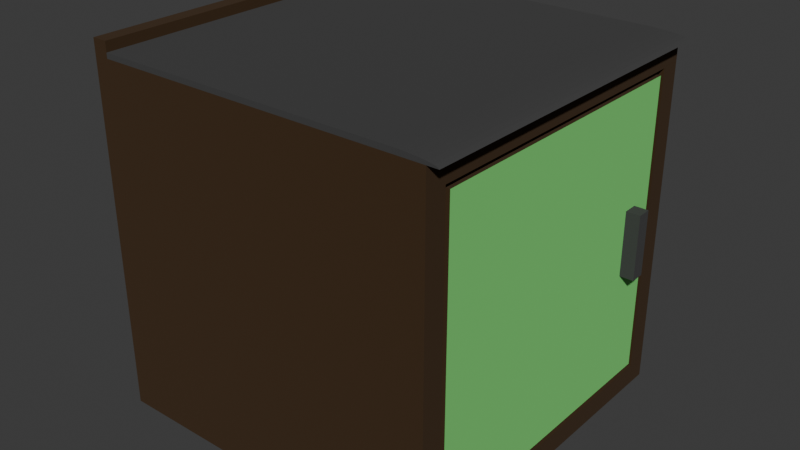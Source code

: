 # Source: counter_c.blend  (saved by Blender 4.2.66; exported with 4.5.12 LTS)
import bpy
from mathutils import Matrix  # noqa: F401  (used for matrix-valued properties, if any)

bpy.ops.wm.read_factory_settings(use_empty=True)
scene = bpy.context.scene
scene.name = 'Scene'

# ---- collections
col_collection = bpy.data.collections.new('Collection'); scene.collection.children.link(col_collection)

# ---- materials (node trees are filled in below, after node groups)
mat_material_001 = bpy.data.materials.new('Material.001')
mat_material_001.roughness = 0.5
mat_material_002 = bpy.data.materials.new('Material.002')
mat_material_003 = bpy.data.materials.new('Material.003')

# ---- material node trees
mat_material_001.use_nodes = True; mat_material_001.node_tree.nodes.clear()
_N = mat_material_001.node_tree.nodes; _L = mat_material_001.node_tree.links
n0 = _N.new('ShaderNodeBsdfPrincipled'); n0.name = 'Principled BSDF'; n0.location = (10, 300)
n0.inputs[0].default_value = (0.04519, 0.02029, 0.003035, 1.0)
n0.inputs[2].default_value = 1.0
n1 = _N.new('ShaderNodeOutputMaterial'); n1.name = 'Material Output'; n1.location = (300, 300)
n2 = _N.new('ShaderNodeNormalMap'); n2.name = 'Normal Map'; n2.location = (-300, -300)
n2.label = 'Normal/Map'
n2.inputs[0].default_value = 0.0
_L.new(n0.outputs[0], n1.inputs[0])
_L.new(n2.outputs[0], n0.inputs[5])
n1.is_active_output = True
mat_material_002.use_nodes = True; mat_material_002.node_tree.nodes.clear()
_N = mat_material_002.node_tree.nodes; _L = mat_material_002.node_tree.links
n0 = _N.new('ShaderNodeBsdfPrincipled'); n0.name = 'Principled BSDF'; n0.location = (10, 300)
n0.inputs[0].default_value = (0.1946, 0.7157, 0.1746, 1.0)
n0.inputs[2].default_value = 1.0
n1 = _N.new('ShaderNodeOutputMaterial'); n1.name = 'Material Output'; n1.location = (300, 300)
_L.new(n0.outputs[0], n1.inputs[0])
n1.is_active_output = True
mat_material_003.use_nodes = True; mat_material_003.node_tree.nodes.clear()
_N = mat_material_003.node_tree.nodes; _L = mat_material_003.node_tree.links
n0 = _N.new('ShaderNodeBsdfPrincipled'); n0.name = 'Principled BSDF'; n0.location = (10, 300)
n0.inputs[0].default_value = (0.04817, 0.04817, 0.04817, 1.0)
n0.inputs[2].default_value = 1.0
n1 = _N.new('ShaderNodeOutputMaterial'); n1.name = 'Material Output'; n1.location = (300, 300)
_L.new(n0.outputs[0], n1.inputs[0])
n1.is_active_output = True

# ---- world
world_world = bpy.data.worlds.new('World'); scene.world = world_world
world_world.use_nodes = True; world_world.node_tree.nodes.clear()
_N = world_world.node_tree.nodes; _L = world_world.node_tree.links
n0 = _N.new('ShaderNodeOutputWorld'); n0.name = 'World Output'; n0.location = (300, 300)
n1 = _N.new('ShaderNodeBackground'); n1.name = 'Background'; n1.location = (10, 300)
n1.inputs[0].default_value = (0.05088, 0.05088, 0.05088, 1.0)
_L.new(n1.outputs[0], n0.inputs[0])
n0.is_active_output = True
world_world.color = (0.05088, 0.05088, 0.05088)
world_world.sun_shadow_jitter_overblur = 0.0

# ---- meshes
me_cube_001 = bpy.data.meshes.new('Cube.001')
me_cube_001.from_pydata([(100.0, 87.73, -87.73), (100.0, -87.73, -87.73), (100.0, 87.73, 87.73), (100.0, -87.73, 87.73), (-100.0, 100.0, -100.0), (-100.0, -100.0, -100.0), (-100.0, 100.0, 100.0), (-100.0, -100.0, 100.0), (-91.19, -100.0, -100.0), (-52.87, 100.0, 72.06), (-91.19, -100.0, 100.0), (-52.87, 100.0, -72.06), (-91.19, 108.7, 100.0), (-100.0, 108.7, 100.0), (-100.0, 108.7, -100.0), (-91.19, 108.7, -100.0), (82.89, 100.0, -72.06), (100.0, -100.0, -100.0), (82.89, 100.0, 72.06), (100.0, -100.0, 100.0), (100.0, -18.78, -71.25), (100.0, 18.78, -71.25), (100.0, 18.78, -62.88), (100.0, -18.78, -62.88), (97.29, 87.73, -87.73), (97.29, -87.73, -87.73), (97.29, 87.73, 87.73), (97.29, -87.73, 87.73), (97.29, 84.8, -84.8), (97.29, -84.8, -84.8), (97.29, -84.8, 84.8), (97.29, 84.8, 84.8), (100.0, 84.8, -84.8), (100.0, -84.8, -84.8), (100.0, -84.8, 84.8), (100.0, 84.8, 84.8), (108.1, 18.78, -71.25), (108.1, -18.78, -71.25), (108.1, -18.78, -62.88), (108.1, 18.78, -62.88), (100.0, 100.0, -100.0), (100.0, 100.0, 100.0), (-91.19, 100.0, -100.0), (-91.19, 100.0, 100.0), (82.89, 57.62, -72.06), (82.89, 57.62, 72.06), (-52.87, 57.62, -72.06), (-52.87, 57.62, 72.06), (82.89, 99.98, -72.06), (82.89, 99.98, 72.06), (-52.87, 99.98, -72.06), (-52.87, 99.98, 72.06), (-100.0, 103.0, 100.0), (-100.0, 103.0, -100.0), (-91.19, 103.0, -100.0), (-91.19, 103.0, 100.0), (106.3, 100.0, -100.0), (106.3, 100.0, 100.0), (106.3, 100.0, 100.0), (79.83, 103.0, 100.0), (105.6, 100.7, 100.0), (103.7, 101.3, 100.0), (100.5, 101.9, 100.0), (96.32, 102.4, 100.0), (91.3, 102.7, 100.0), (85.71, 103.0, 100.0), (79.83, 103.0, -100.0), (106.3, 100.0, -100.0), (85.71, 103.0, -100.0), (91.3, 102.7, -100.0), (96.32, 102.4, -100.0), (100.5, 101.9, -100.0), (103.7, 101.3, -100.0), (105.6, 100.7, -100.0)], [], [(53, 52, 13, 14), (10, 43, 6, 7), (7, 6, 4, 5), (8, 17, 19, 10), (21, 22, 39, 36), (8, 42, 40, 17), (5, 4, 42, 8), (5, 8, 10, 7), (19, 41, 43, 10), (11, 9, 47, 46), (15, 14, 13, 12), (55, 54, 15, 12), (52, 55, 12, 13), (54, 53, 14, 15), (0, 1, 17, 40), (3, 2, 41, 19), (2, 0, 40, 41), (1, 3, 19, 17), (32, 33, 29, 28), (35, 32, 28, 31), (2, 3, 27, 26), (3, 1, 25, 27), (25, 24, 28, 29), (24, 26, 31, 28), (26, 27, 30, 31), (27, 25, 29, 30), (0, 2, 26, 24), (34, 35, 31, 30), (1, 0, 24, 25), (33, 34, 30, 29), (21, 20, 33, 32), (20, 23, 34, 33), (22, 21, 32, 35), (23, 22, 35, 34), (37, 36, 39, 38), (20, 21, 36, 37), (22, 23, 38, 39), (23, 20, 37, 38), (16, 18, 41, 40), (11, 16, 40, 42), (18, 9, 43, 41), (9, 11, 42, 43), (45, 44, 48, 49), (16, 11, 46, 44), (9, 18, 45, 47), (18, 16, 44, 45), (48, 50, 51, 49), (46, 47, 51, 50), (44, 46, 50, 48), (47, 45, 49, 51), (42, 4, 53, 54), (6, 43, 55, 52), (42, 54, 66, 68, 69, 70, 71, 72, 73, 67, 56), (4, 6, 52, 53), (54, 55, 59, 66), (43, 42, 56, 57), (55, 43, 57, 58, 60, 61, 62, 63, 64, 65, 59), (66, 59, 65, 68), (68, 65, 64, 69), (69, 64, 63, 70), (70, 63, 62, 71), (71, 62, 61, 72), (72, 61, 60, 73), (73, 60, 58, 67), (57, 56, 67, 58)])
me_cube_001.polygons.foreach_set('use_smooth', [True] * 65)
me_cube_001.polygons.foreach_set('material_index', [0, 0, 0, 0, 2, 0, 0, 0, 0, 0, 0, 0, 0, 0, 0, 0, 0, 0, 0, 0, 0, 0, 0, 0, 0, 0, 0, 0, 0, 0, 1, 1, 1, 1, 2, 2, 2, 2, 0, 0, 0, 0, 0, 0, 0, 0, 0, 0, 0, 0, 0, 0, 2, 0, 2, 0, 2, 2, 2, 2, 2, 2, 2, 2, 0])
_k = set([(0, 1), (0, 2), (0, 24), (1, 3), (1, 25), (2, 3), (2, 26), (3, 27), (4, 5), (4, 53), (5, 7), (5, 8), (6, 7), (6, 52), (7, 10), (8, 17), (9, 11), (9, 18), (9, 47), (10, 19), (11, 16), (11, 46), (12, 13), (12, 15), (12, 55), (13, 14), (13, 52), (14, 15), (14, 53), (15, 54), (16, 18), (16, 44), (17, 19), (17, 40), (18, 45), (19, 41), (20, 21), (20, 23), (20, 37), (21, 22), (21, 36), (22, 23), (22, 39), (23, 38), (24, 25), (24, 26), (25, 27), (26, 27), (28, 29), (28, 31), (28, 32), (29, 30), (29, 33), (30, 31), (30, 34), (31, 35), (32, 33), (32, 35), (33, 34), (34, 35), (36, 37), (36, 39), (37, 38), (38, 39), (40, 41), (40, 42), (41, 43), (42, 43), (42, 56), (43, 57), (44, 45), (44, 46), (44, 48), (45, 47), (45, 49), (46, 47), (46, 50), (47, 51), (48, 49), (48, 50), (49, 51), (50, 51), (54, 55), (54, 66), (55, 59), (56, 57), (56, 67), (57, 58), (58, 60), (58, 67), (59, 65), (60, 61), (60, 73), (61, 62), (61, 72), (62, 63), (62, 71), (63, 64), (63, 70), (64, 65), (64, 69), (65, 68), (66, 68), (67, 73), (68, 69), (69, 70), (70, 71), (71, 72), (72, 73)])
me_cube_001.attributes.new('sharp_edge', 'BOOLEAN', 'EDGE').data.foreach_set('value', [ (min(e.vertices), max(e.vertices)) in _k for e in me_cube_001.edges])
_uv = me_cube_001.uv_layers.new(name='UVMap')
_uv.uv.foreach_set('vector', [0.625, 0.25, 0.625, 0.0, 0.625, 0.0, 0.625, 0.25, 0.375, 0.989, 0.625, 0.989, 0.625, 1.0, 0.375, 1.0, 0.375, 0.0, 0.625, 0.0, 0.625, 0.25, 0.375, 0.25, 0.136, 0.5, 0.375, 0.5, 0.375, 0.75, 0.136, 0.75, 0.5443, 0.5807, 0.5443, 0.6693, 0.5443, 0.6693, 0.5443, 0.5807, 0.375, 0.261, 0.625, 0.261, 0.625, 0.5, 0.375, 0.5, 0.375, 0.25, 0.625, 0.25, 0.625, 0.261, 0.375, 0.261, 0.125, 0.5, 0.136, 0.5, 0.136, 0.75, 0.125, 0.75, 0.375, 0.75, 0.625, 0.75, 0.625, 0.989, 0.375, 0.989, 0.8339, 0.5301, 0.8339, 0.7199, 0.8339, 0.7199, 0.8339, 0.5301, 0.864, 0.5, 0.875, 0.5, 0.875, 0.75, 0.864, 0.75, 0.864, 0.75, 0.864, 0.5, 0.864, 0.5, 0.864, 0.75, 0.625, 1.0, 0.625, 0.989, 0.625, 0.989, 0.625, 1.0, 0.625, 0.261, 0.625, 0.25, 0.625, 0.25, 0.625, 0.261, 0.6097, 0.5153, 0.3903, 0.5153, 0.375, 0.5, 0.625, 0.5, 0.3903, 0.7347, 0.6097, 0.7347, 0.625, 0.75, 0.375, 0.75, 0.6097, 0.7347, 0.6097, 0.5153, 0.625, 0.5, 0.625, 0.75, 0.3903, 0.5153, 0.3903, 0.7347, 0.375, 0.75, 0.375, 0.5, 0.606, 0.519, 0.394, 0.519, 0.394, 0.519, 0.606, 0.519, 0.606, 0.731, 0.606, 0.519, 0.606, 0.519, 0.606, 0.731, 0.6097, 0.7347, 0.3903, 0.7347, 0.3903, 0.7347, 0.6097, 0.7347, 0.3903, 0.7347, 0.3903, 0.5153, 0.3903, 0.5153, 0.3903, 0.7347, 0.3903, 0.5153, 0.6097, 0.5153, 0.606, 0.519, 0.394, 0.519, 0.6097, 0.5153, 0.6097, 0.7347, 0.606, 0.731, 0.606, 0.519, 0.6097, 0.7347, 0.3903, 0.7347, 0.394, 0.731, 0.606, 0.731, 0.3903, 0.7347, 0.3903, 0.5153, 0.394, 0.519, 0.394, 0.731, 0.6097, 0.5153, 0.6097, 0.7347, 0.6097, 0.7347, 0.6097, 0.5153, 0.394, 0.731, 0.606, 0.731, 0.606, 0.731, 0.394, 0.731, 0.3903, 0.5153, 0.6097, 0.5153, 0.6097, 0.5153, 0.3903, 0.5153, 0.394, 0.519, 0.394, 0.731, 0.394, 0.731, 0.394, 0.519, 0.5443, 0.5807, 0.4557, 0.5807, 0.394, 0.519, 0.606, 0.519, 0.4557, 0.5807, 0.4557, 0.6693, 0.394, 0.731, 0.394, 0.519, 0.5443, 0.6693, 0.5443, 0.5807, 0.606, 0.519, 0.606, 0.731, 0.4557, 0.6693, 0.5443, 0.6693, 0.606, 0.731, 0.394, 0.731, 0.4557, 0.5807, 0.5443, 0.5807, 0.5443, 0.6693, 0.4557, 0.6693, 0.4557, 0.5807, 0.5443, 0.5807, 0.5443, 0.5807, 0.4557, 0.5807, 0.5443, 0.6693, 0.4557, 0.6693, 0.4557, 0.6693, 0.5443, 0.6693, 0.4557, 0.6693, 0.4557, 0.5807, 0.4557, 0.5807, 0.4557, 0.6693, 0.6551, 0.5301, 0.6551, 0.7199, 0.625, 0.75, 0.625, 0.5, 0.8339, 0.5301, 0.6551, 0.5301, 0.625, 0.5, 0.864, 0.5, 0.6551, 0.7199, 0.8339, 0.7199, 0.864, 0.75, 0.625, 0.75, 0.8339, 0.7199, 0.8339, 0.5301, 0.864, 0.5, 0.864, 0.75, 0.6551, 0.7199, 0.6551, 0.5301, 0.6551, 0.5301, 0.6551, 0.7199, 0.6551, 0.5301, 0.8339, 0.5301, 0.8339, 0.5301, 0.6551, 0.5301, 0.8339, 0.7199, 0.6551, 0.7199, 0.6551, 0.7199, 0.8339, 0.7199, 0.6551, 0.7199, 0.6551, 0.5301, 0.6551, 0.5301, 0.6551, 0.7199, 0.6551, 0.5301, 0.8339, 0.5301, 0.8339, 0.7199, 0.6551, 0.7199, 0.8339, 0.5301, 0.8339, 0.7199, 0.8339, 0.7199, 0.8339, 0.5301, 0.6551, 0.5301, 0.8339, 0.5301, 0.8339, 0.5301, 0.6551, 0.5301, 0.8339, 0.7199, 0.6551, 0.7199, 0.6551, 0.7199, 0.8339, 0.7199, 0.625, 0.261, 0.625, 0.25, 0.625, 0.25, 0.625, 0.261, 0.625, 1.0, 0.625, 0.989, 0.625, 0.989, 0.625, 1.0, 0.625, 0.261, 0.625, 0.261, 0.625, 0.261, 0.625, 0.261, 0.625, 0.261, 0.625, 0.261, 0.625, 0.261, 0.625, 0.261, 0.625, 0.261, 0.625, 0.261, 0.625, 0.261, 0.625, 0.25, 0.625, 0.0, 0.625, 0.0, 0.625, 0.25, 0.864, 0.5, 0.864, 0.75, 0.864, 0.75, 0.864, 0.5, 0.864, 0.75, 0.864, 0.5, 0.864, 0.5, 0.864, 0.75, 0.625, 0.989, 0.625, 0.989, 0.625, 0.989, 0.625, 0.989, 0.625, 0.989, 0.625, 0.989, 0.625, 0.989, 0.625, 0.989, 0.625, 0.989, 0.625, 0.989, 0.625, 0.989, 0.864, 0.5, 0.864, 0.75, 0.864, 0.75, 0.864, 0.5, 0.864, 0.5, 0.864, 0.75, 0.864, 0.75, 0.864, 0.5, 0.864, 0.5, 0.864, 0.75, 0.864, 0.75, 0.864, 0.5, 0.864, 0.5, 0.864, 0.75, 0.864, 0.75, 0.864, 0.5, 0.864, 0.5, 0.864, 0.75, 0.864, 0.75, 0.864, 0.5, 0.864, 0.5, 0.864, 0.75, 0.864, 0.75, 0.864, 0.5, 0.864, 0.5, 0.864, 0.75, 0.864, 0.75, 0.864, 0.5, 0.864, 0.75, 0.864, 0.5, 0.864, 0.5, 0.864, 0.75])
me_cube_001.materials.append(mat_material_001)
me_cube_001.materials.append(mat_material_002)
me_cube_001.materials.append(mat_material_003)
me_cube_001.update()
me_cube_001.normals_split_custom_set([tuple(v) for v in zip(*[iter([-1.0, 0.0, 0.0, -1.0, 0.0, 0.0, -1.0, 0.0, 0.0, -1.0, 0.0, 0.0, 0.0, 0.0, 1.0, 0.0, 0.0, 1.0, 0.0, 0.0, 1.0, 0.0, 0.0, 1.0, -1.0, 0.0, 0.0, -1.0, 0.0, 0.0, -1.0, 0.0, 0.0, -1.0, 0.0, 0.0, 0.0, -1.0, 0.0, 0.0, -1.0, 0.0, 0.0, -1.0, 0.0, 0.0, -1.0, 0.0, 0.0, 1.0, 0.0, 0.0, 1.0, 0.0, 0.0, 1.0, 0.0, 0.0, 1.0, 0.0, 0.0, 0.0, -1.0, 0.0, 0.0, -1.0, 0.0, 0.0, -1.0, 0.0, 0.0, -1.0, 0.0, 0.0, -1.0, 0.0, 0.0, -1.0, 0.0, 0.0, -1.0, 0.0, 0.0, -1.0, 0.0, -1.0, 0.0, 0.0, -1.0, 0.0, 0.0, -1.0, 0.0, 0.0, -1.0, 0.0, 0.0, 0.0, 1.0, 0.0, 0.0, 1.0, 0.0, 0.0, 1.0, 0.0, 0.0, 1.0, 1.0, 0.0, 0.0, 1.0, 0.0, 0.0, 1.0, 0.0, 0.0, 1.0, 0.0, 0.0, 0.0, 1.0, 0.0, 0.0, 1.0, 0.0, 0.0, 1.0, 0.0, 0.0, 1.0, 0.0, 1.0, 0.0, 0.0, 1.0, 0.0, 0.0, 1.0, 0.0, 0.0, 1.0, 0.0, 0.0, 0.0, 0.0, 1.0, 0.0, 0.0, 1.0, 0.0, 0.0, 1.0, 0.0, 0.0, 1.0, 0.0, 0.0, -1.0, 0.0, 0.0, -1.0, 0.0, 0.0, -1.0, 0.0, 0.0, -1.0, 1.0, 0.0, 0.0, 1.0, 0.0, 0.0, 1.0, 0.0, 0.0, 1.0, 0.0, 0.0, 1.0, 0.0, 0.0, 1.0, 0.0, 0.0, 1.0, 0.0, 0.0, 1.0, 0.0, 0.0, 1.0, 0.0, 0.0, 1.0, 0.0, 0.0, 1.0, 0.0, 0.0, 1.0, 0.0, 0.0, 1.0, 0.0, 0.0, 1.0, 0.0, 0.0, 1.0, 0.0, 0.0, 1.0, 0.0, 0.0, 0.0, 0.0, -1.0, 0.0, 0.0, -1.0, 0.0, 0.0, -1.0, 0.0, 0.0, -1.0, 0.0, 1.0, 0.0, 0.0, 1.0, 0.0, 0.0, 1.0, 0.0, 0.0, 1.0, 0.0, 0.0, 0.0, -1.0, 0.0, 0.0, -1.0, 0.0, 0.0, -1.0, 0.0, 0.0, -1.0, 0.0, 1.0, 0.0, 0.0, 1.0, 0.0, 0.0, 1.0, 0.0, 0.0, 1.0, 0.0, 1.0, 0.0, 0.0, 1.0, 0.0, 0.0, 1.0, 0.0, 0.0, 1.0, 0.0, 0.0, 1.0, 0.0, 0.0, 1.0, 0.0, 0.0, 1.0, 0.0, 0.0, 1.0, 0.0, 0.0, 1.0, 0.0, 0.0, 1.0, 0.0, 0.0, 1.0, 0.0, 0.0, 1.0, 0.0, 0.0, 1.0, 0.0, 0.0, 1.0, 0.0, 0.0, 1.0, 0.0, 0.0, 1.0, 0.0, 0.0, 0.0, -1.0, 0.0, 0.0, -1.0, 0.0, 0.0, -1.0, 0.0, 0.0, -1.0, 0.0, 0.0, 0.0, 1.0, 0.0, 0.0, 1.0, 0.0, 0.0, 1.0, 0.0, 0.0, 1.0, 0.0, 0.0, 1.0, 0.0, 0.0, 1.0, 0.0, 0.0, 1.0, 0.0, 0.0, 1.0, 0.0, -1.0, 0.0, 0.0, -1.0, 0.0, 0.0, -1.0, 0.0, 0.0, -1.0, 0.0, 1.0, 0.0, 0.0, 1.0, 0.0, 0.0, 1.0, 0.0, 0.0, 1.0, 0.0, 0.0, 1.0, 0.0, 0.0, 1.0, 0.0, 0.0, 1.0, 0.0, 0.0, 1.0, 0.0, 0.0, 1.0, 0.0, 0.0, 1.0, 0.0, 0.0, 1.0, 0.0, 0.0, 1.0, 0.0, 0.0, 1.0, 0.0, 0.0, 1.0, 0.0, 0.0, 1.0, 0.0, 0.0, 1.0, 0.0, 0.0, 1.0, 0.0, 0.0, 1.0, 0.0, 0.0, 1.0, 0.0, 0.0, 1.0, 0.0, 0.0, 0.0, 0.0, -1.0, 0.0, 0.0, -1.0, 0.0, 0.0, -1.0, 0.0, 0.0, -1.0, 0.0, 0.0, 1.0, 0.0, 0.0, 1.0, 0.0, 0.0, 1.0, 0.0, 0.0, 1.0, 0.0, -1.0, 0.0, 0.0, -1.0, 0.0, 0.0, -1.0, 0.0, 0.0, -1.0, 0.0, 0.0, 1.0, 0.0, 0.0, 1.0, 0.0, 0.0, 1.0, 0.0, 0.0, 1.0, 0.0, 0.0, 1.0, 0.0, 0.0, 1.0, 0.0, 0.0, 1.0, 0.0, 0.0, 1.0, 0.0, 0.0, 1.0, 0.0, 0.0, 1.0, 0.0, 0.0, 1.0, 0.0, 0.0, 1.0, 0.0, 0.0, 1.0, 0.0, 0.0, 1.0, 0.0, 0.0, 1.0, 0.0, 0.0, 1.0, 0.0, 1.0, 0.0, 0.0, 1.0, 0.0, 0.0, 1.0, 0.0, 0.0, 1.0, 0.0, 0.0, 0.0, 0.0, 1.0, 0.0, 0.0, 1.0, 0.0, 0.0, 1.0, 0.0, 0.0, 1.0, 0.0, 0.0, -1.0, 0.0, 0.0, -1.0, 0.0, 0.0, -1.0, 0.0, 0.0, -1.0, -1.0, 0.0, 0.0, -1.0, 0.0, 0.0, -1.0, 0.0, 0.0, -1.0, 0.0, 0.0, 0.0, 1.0, 0.0, 0.0, 1.0, 0.0, 0.0, 1.0, 0.0, 0.0, 1.0, 0.0, -1.0, 0.0, 0.0, -1.0, 0.0, 0.0, -1.0, 0.0, 0.0, -1.0, 0.0, 0.0, 0.0, 0.0, -1.0, 0.0, 0.0, -1.0, 0.0, 0.0, -1.0, 0.0, 0.0, -1.0, 0.0, 0.0, 1.0, 0.0, 0.0, 1.0, 0.0, 0.0, 1.0, 0.0, 0.0, 1.0, 0.0, 0.0, -1.0, 0.0, 0.0, -1.0, 0.0, 0.0, -1.0, 0.0, 0.0, -1.0, 0.0, 0.0, 1.0, 0.0, 0.0, 1.0, 0.0, 0.0, 1.0, 0.0, 0.0, 1.0, 0.0, 0.0, -1.0, 0.0, 0.0, -1.0, 0.0, 0.0, -1.0, 0.0, 0.0, -1.0, 0.0, 0.0, -1.0, 0.0, 0.0, -1.0, 0.0, 0.0, -1.0, 0.0, 0.0, -1.0, 0.0, 0.0, -1.0, 0.0, 0.0, -1.0, 0.0, 0.0, -1.0, -1.0, 0.0, 0.0, -1.0, 0.0, 0.0, -1.0, 0.0, 0.0, -1.0, 0.0, 0.0, 0.0, 1.0, 0.0, 0.0, 1.0, 0.0, 0.006473, 1.0, 0.0, 0.006473, 1.0, 0.0, 0.0, -1.0, 0.0, 0.0, -1.0, 0.0, 0.0, -1.0, 0.0, 0.0, -1.0, 0.0, 0.0, 0.0, 1.0, 0.0, 0.0, 1.0, 0.0, 0.0, 1.0, 0.0, 0.0, 1.0, 0.0, 0.0, 1.0, 0.0, 0.0, 1.0, 0.0, 0.0, 1.0, 0.0, 0.0, 1.0, 0.0, 0.0, 1.0, 0.0, 0.0, 1.0, 0.0, 0.0, 1.0, 0.006473, 1.0, 0.0, 0.006473, 1.0, 0.0, 0.01295, 0.9999, 0.0, 0.01295, 0.9999, 0.0, 0.04018, 0.9992, 0.0, 0.04018, 0.9992, 0.0, 0.04018, 0.9992, 0.0, 0.04018, 0.9992, 0.0, 0.07202, 0.9974, 0.0, 0.07202, 0.9974, 0.0, 0.07202, 0.9974, 0.0, 0.07202, 0.9974, 0.0, 0.1142, 0.9935, 0.0, 0.1142, 0.9935, 0.0, 0.1142, 0.9935, 0.0, 0.1142, 0.9935, 0.0, 0.1799, 0.9837, 0.0, 0.1799, 0.9837, 0.0, 0.1799, 0.9837, 0.0, 0.1799, 0.9837, 0.0, 0.312, 0.9501, 0.0, 0.312, 0.9501, 0.0, 0.312, 0.9501, 0.0, 0.312, 0.9501, 0.0, 0.7141, 0.7001, 0.0, 0.7141, 0.7001, 0.0, 0.7141, 0.7001, 0.0, 0.7141, 0.7001, 0.0, 0.0, 0.0, 0.0, 0.0, 0.0, 0.0, 0.0, 0.0, 0.0, 0.0, 0.0, 0.0])] * 3)])

# ---- objects
ob_cube = bpy.data.objects.new('Cube', me_cube_001)

# ---- transforms, parenting, visibility, modifiers, constraints
ob_cube.location = (0.0, 0.0, 0.5018)
ob_cube.rotation_euler = (1.571, -0.0, 0.0)
ob_cube.scale = (0.005, 0.005, 0.005)
ob_cube.color = (0.8, 0.8, 0.8, 1.0)

# ---- collection membership
col_collection.objects.link(ob_cube)

# ---- scene / render settings (as saved in the file)
scene.frame_start = 1; scene.frame_end = 250; scene.frame_set(1)
scene.render.engine = 'BLENDER_EEVEE_NEXT'
bpy.context.view_layer.update()

# ---- added for rendering (the .blend has no active camera and no usable light): camera, sun
cam_auto = bpy.data.cameras.new('AutoCamera')
cam_auto.lens = 50.0
cam_auto.sensor_width = 36.0
cam_auto.clip_end = 1000.0
ob_auto_camera = bpy.data.objects.new('AutoCamera', cam_auto)
scene.collection.objects.link(ob_auto_camera)
ob_auto_camera.location = (1.66806, -1.9773, 1.84175)
ob_auto_camera.rotation_euler = (1.09748, -7.21219e-08, 0.694738)
scene.camera = ob_auto_camera
light_auto_sun = bpy.data.lights.new('AutoSun', 'SUN')
light_auto_sun.energy = 3.0
light_auto_sun.angle = 0.0523599
ob_auto_sun = bpy.data.objects.new('AutoSun', light_auto_sun)
scene.collection.objects.link(ob_auto_sun)
ob_auto_sun.rotation_euler = (0.872665, 0.174533, 0.523599)
bpy.context.view_layer.update()
